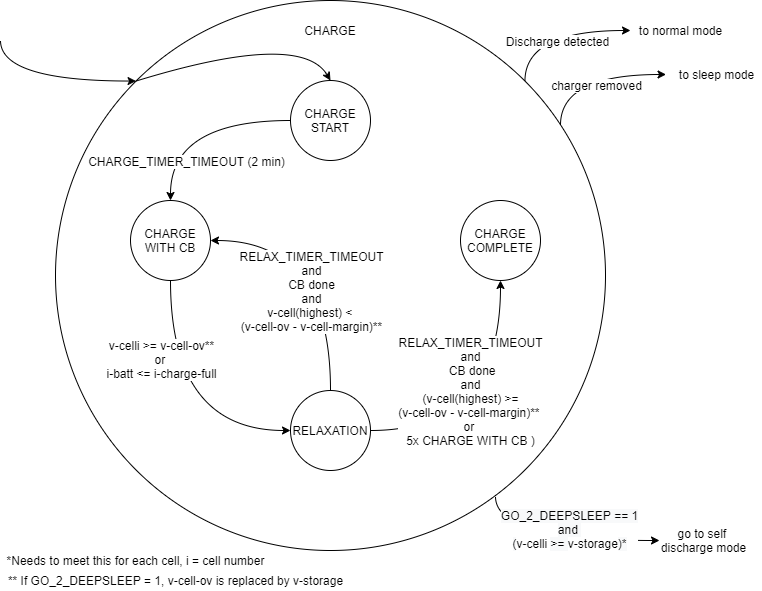

The diagram above was exported from draw.io. Its source (the exported page's mxGraphModel, read from the mxfile embedded in the PNG):
<mxGraphModel dx="1422" dy="713" grid="1" gridSize="10" guides="1" tooltips="1" connect="1" arrows="1" fold="1" page="1" pageScale="1" pageWidth="850" pageHeight="1100" math="0" shadow="0">
  <root>
    <mxCell id="0" />
    <mxCell id="1" parent="0" />
    <mxCell id="DM8x3wJr09lOW3AYeD5i-31" style="edgeStyle=orthogonalEdgeStyle;curved=1;comic=0;orthogonalLoop=1;jettySize=auto;html=1;exitX=0;exitY=0;exitDx=0;exitDy=0;shadow=0;entryX=0;entryY=0;entryDx=0;entryDy=0;" parent="1" target="DM8x3wJr09lOW3AYeD5i-7" edge="1">
      <mxGeometry relative="1" as="geometry">
        <mxPoint x="80" y="50" as="sourcePoint" />
        <Array as="points">
          <mxPoint x="80" y="91" />
        </Array>
      </mxGeometry>
    </mxCell>
    <mxCell id="DM8x3wJr09lOW3AYeD5i-35" style="edgeStyle=orthogonalEdgeStyle;curved=1;comic=0;orthogonalLoop=1;jettySize=auto;html=1;exitX=0.8;exitY=0.902;exitDx=0;exitDy=0;shadow=0;exitPerimeter=0;entryX=0.06;entryY=0.5;entryDx=0;entryDy=0;entryPerimeter=0;" parent="1" source="DM8x3wJr09lOW3AYeD5i-7" edge="1" target="DM8x3wJr09lOW3AYeD5i-40">
      <mxGeometry relative="1" as="geometry">
        <mxPoint x="760" y="520" as="targetPoint" />
        <Array as="points">
          <mxPoint x="575" y="550" />
        </Array>
      </mxGeometry>
    </mxCell>
    <mxCell id="DM8x3wJr09lOW3AYeD5i-36" value="&lt;span style=&quot;background-color: rgb(248 , 249 , 250)&quot;&gt;GO_2_DEEPSLEEP == 1&lt;/span&gt;&lt;br style=&quot;background-color: rgb(248 , 249 , 250)&quot;&gt;&lt;span style=&quot;background-color: rgb(248 , 249 , 250)&quot;&gt;and&amp;nbsp;&lt;br&gt;&lt;/span&gt;&lt;span style=&quot;background-color: rgb(248 , 249 , 250)&quot;&gt;(&lt;/span&gt;v-celli&amp;nbsp;&lt;span style=&quot;background-color: rgb(248 , 249 , 250)&quot;&gt;&amp;gt;= &lt;/span&gt;&lt;span style=&quot;font-size: 9.0pt ; font-family: &amp;#34;arial&amp;#34; , sans-serif&quot;&gt;v-storage&lt;/span&gt;&lt;span style=&quot;background-color: rgb(248 , 249 , 250)&quot;&gt;)*&lt;/span&gt;" style="text;html=1;align=center;verticalAlign=middle;resizable=0;points=[];labelBackgroundColor=#ffffff;" parent="DM8x3wJr09lOW3AYeD5i-35" vertex="1" connectable="0">
      <mxGeometry x="0.0281" y="7" relative="1" as="geometry">
        <mxPoint x="9.900000000000002" y="-5" as="offset" />
      </mxGeometry>
    </mxCell>
    <mxCell id="DM8x3wJr09lOW3AYeD5i-7" value="CHARGE&lt;br&gt;&lt;br&gt;&lt;br&gt;&lt;br&gt;&lt;br&gt;&lt;br&gt;&lt;br&gt;&lt;br&gt;&lt;br&gt;&lt;br&gt;&lt;br&gt;&lt;br&gt;&lt;br&gt;&lt;br&gt;&lt;br&gt;&lt;br&gt;&lt;br&gt;&lt;br&gt;&lt;br&gt;&lt;br&gt;&lt;br&gt;&lt;br&gt;&lt;br&gt;&lt;br&gt;&lt;br&gt;&lt;br&gt;&lt;br&gt;&lt;br&gt;&lt;br&gt;&lt;br&gt;&lt;br&gt;&lt;br&gt;&lt;br&gt;&lt;br&gt;&lt;br&gt;&lt;br&gt;" style="ellipse;whiteSpace=wrap;html=1;aspect=fixed;fillColor=none;" parent="1" vertex="1">
      <mxGeometry x="135" y="10" width="550" height="550" as="geometry" />
    </mxCell>
    <mxCell id="DM8x3wJr09lOW3AYeD5i-10" style="edgeStyle=orthogonalEdgeStyle;curved=1;orthogonalLoop=1;jettySize=auto;html=1;exitX=0.5;exitY=1;exitDx=0;exitDy=0;entryX=0;entryY=0.5;entryDx=0;entryDy=0;" parent="1" source="DM8x3wJr09lOW3AYeD5i-1" target="DM8x3wJr09lOW3AYeD5i-3" edge="1">
      <mxGeometry relative="1" as="geometry" />
    </mxCell>
    <mxCell id="DM8x3wJr09lOW3AYeD5i-11" value="v-celli &amp;gt;= v-cell-ov**&lt;br&gt;or &lt;br&gt;i-batt &amp;lt;=&amp;nbsp;&lt;span style=&quot;font-size: 9.0pt ; font-family: &amp;#34;arial&amp;#34; , sans-serif&quot;&gt;i-charge-full&lt;/span&gt;" style="text;html=1;align=center;verticalAlign=middle;resizable=0;points=[];labelBackgroundColor=#ffffff;" parent="DM8x3wJr09lOW3AYeD5i-10" vertex="1" connectable="0">
      <mxGeometry x="-0.5509" y="9" relative="1" as="geometry">
        <mxPoint x="-19" y="17.5" as="offset" />
      </mxGeometry>
    </mxCell>
    <mxCell id="DM8x3wJr09lOW3AYeD5i-1" value="CHARGE WITH CB" style="ellipse;whiteSpace=wrap;html=1;aspect=fixed;" parent="1" vertex="1">
      <mxGeometry x="210" y="210" width="80" height="80" as="geometry" />
    </mxCell>
    <mxCell id="DM8x3wJr09lOW3AYeD5i-8" style="edgeStyle=orthogonalEdgeStyle;curved=1;orthogonalLoop=1;jettySize=auto;html=1;exitX=0;exitY=0.5;exitDx=0;exitDy=0;entryX=0.5;entryY=0;entryDx=0;entryDy=0;" parent="1" source="DM8x3wJr09lOW3AYeD5i-2" target="DM8x3wJr09lOW3AYeD5i-1" edge="1">
      <mxGeometry relative="1" as="geometry" />
    </mxCell>
    <mxCell id="DM8x3wJr09lOW3AYeD5i-9" value="CHARGE_TIMER_TIMEOUT (2 min)" style="text;html=1;align=center;verticalAlign=middle;resizable=0;points=[];labelBackgroundColor=#ffffff;" parent="DM8x3wJr09lOW3AYeD5i-8" vertex="1" connectable="0">
      <mxGeometry x="-0.193" y="22" relative="1" as="geometry">
        <mxPoint x="-23.33" y="18" as="offset" />
      </mxGeometry>
    </mxCell>
    <mxCell id="DM8x3wJr09lOW3AYeD5i-2" value="CHARGE START" style="ellipse;whiteSpace=wrap;html=1;aspect=fixed;" parent="1" vertex="1">
      <mxGeometry x="370" y="90" width="80" height="80" as="geometry" />
    </mxCell>
    <mxCell id="DM8x3wJr09lOW3AYeD5i-12" style="edgeStyle=orthogonalEdgeStyle;curved=1;orthogonalLoop=1;jettySize=auto;html=1;exitX=1;exitY=0.5;exitDx=0;exitDy=0;entryX=0.5;entryY=1;entryDx=0;entryDy=0;" parent="1" source="DM8x3wJr09lOW3AYeD5i-3" target="DM8x3wJr09lOW3AYeD5i-4" edge="1">
      <mxGeometry relative="1" as="geometry" />
    </mxCell>
    <mxCell id="DM8x3wJr09lOW3AYeD5i-13" value="RELAX_TIMER_TIMEOUT&lt;br&gt;and&lt;br&gt;&amp;nbsp;CB done&lt;br&gt;and&lt;br&gt;&amp;nbsp;(v-cell(highest) &amp;gt;=&amp;nbsp;&lt;br&gt;(v-cell-ov -&amp;nbsp;&lt;span style=&quot;font-size: 9.0pt ; font-family: &amp;#34;arial&amp;#34; , sans-serif&quot;&gt;v-cell-margin&lt;/span&gt;)**&amp;nbsp;&lt;br&gt;or&amp;nbsp;&lt;br&gt;5x CHARGE WITH CB )" style="text;html=1;align=center;verticalAlign=middle;resizable=0;points=[];labelBackgroundColor=#ffffff;" parent="DM8x3wJr09lOW3AYeD5i-12" vertex="1" connectable="0">
      <mxGeometry x="-0.1481" y="31" relative="1" as="geometry">
        <mxPoint x="-19.17" y="-9" as="offset" />
      </mxGeometry>
    </mxCell>
    <mxCell id="DM8x3wJr09lOW3AYeD5i-14" style="edgeStyle=orthogonalEdgeStyle;curved=1;orthogonalLoop=1;jettySize=auto;html=1;exitX=0.5;exitY=0;exitDx=0;exitDy=0;entryX=1;entryY=0.5;entryDx=0;entryDy=0;" parent="1" source="DM8x3wJr09lOW3AYeD5i-3" target="DM8x3wJr09lOW3AYeD5i-1" edge="1">
      <mxGeometry relative="1" as="geometry" />
    </mxCell>
    <mxCell id="DM8x3wJr09lOW3AYeD5i-15" value="RELAX_TIMER_TIMEOUT&lt;br&gt;and&lt;br&gt;CB done&lt;br&gt;and&lt;br&gt;v-cell(highest) &amp;lt;&amp;nbsp;&lt;br&gt;(v-cell-ov -&amp;nbsp;&lt;span style=&quot;font-family: &amp;#34;arial&amp;#34; , sans-serif&quot;&gt;v-cell-margin&lt;/span&gt;)**" style="text;html=1;align=center;verticalAlign=middle;resizable=0;points=[];labelBackgroundColor=#ffffff;" parent="DM8x3wJr09lOW3AYeD5i-14" vertex="1" connectable="0">
      <mxGeometry x="-0.2386" y="31" relative="1" as="geometry">
        <mxPoint x="11" y="3" as="offset" />
      </mxGeometry>
    </mxCell>
    <mxCell id="DM8x3wJr09lOW3AYeD5i-3" value="RELAXATION" style="ellipse;whiteSpace=wrap;html=1;aspect=fixed;" parent="1" vertex="1">
      <mxGeometry x="370" y="400" width="80" height="80" as="geometry" />
    </mxCell>
    <mxCell id="DM8x3wJr09lOW3AYeD5i-4" value="CHARGE COMPLETE" style="ellipse;whiteSpace=wrap;html=1;aspect=fixed;" parent="1" vertex="1">
      <mxGeometry x="540" y="210" width="80" height="80" as="geometry" />
    </mxCell>
    <mxCell id="DM8x3wJr09lOW3AYeD5i-5" value="" style="endArrow=classic;html=1;entryX=0.5;entryY=0;entryDx=0;entryDy=0;curved=1;exitX=0;exitY=0;exitDx=0;exitDy=0;" parent="1" source="DM8x3wJr09lOW3AYeD5i-7" target="DM8x3wJr09lOW3AYeD5i-2" edge="1">
      <mxGeometry width="50" height="50" relative="1" as="geometry">
        <mxPoint x="290" y="70" as="sourcePoint" />
        <mxPoint x="280" y="30" as="targetPoint" />
        <Array as="points">
          <mxPoint x="380" y="40" />
        </Array>
      </mxGeometry>
    </mxCell>
    <mxCell id="DM8x3wJr09lOW3AYeD5i-23" style="edgeStyle=orthogonalEdgeStyle;curved=1;orthogonalLoop=1;jettySize=auto;html=1;exitX=1;exitY=0;exitDx=0;exitDy=0;comic=0;shadow=0;arcSize=0;" parent="1" edge="1">
      <mxGeometry relative="1" as="geometry">
        <mxPoint x="710" y="40" as="targetPoint" />
        <mxPoint x="604.4543648263004" y="90.54563517369951" as="sourcePoint" />
        <Array as="points">
          <mxPoint x="604" y="40" />
        </Array>
      </mxGeometry>
    </mxCell>
    <mxCell id="DM8x3wJr09lOW3AYeD5i-24" value="Discharge detected" style="text;html=1;align=center;verticalAlign=middle;resizable=0;points=[];labelBackgroundColor=#ffffff;" parent="DM8x3wJr09lOW3AYeD5i-23" vertex="1" connectable="0">
      <mxGeometry x="0.3609" y="1" relative="1" as="geometry">
        <mxPoint x="-23.119999999999997" y="11" as="offset" />
      </mxGeometry>
    </mxCell>
    <mxCell id="DM8x3wJr09lOW3AYeD5i-25" value="to normal mode" style="text;html=1;align=center;verticalAlign=middle;resizable=0;points=[];autosize=1;" parent="1" vertex="1">
      <mxGeometry x="710" y="30" width="100" height="20" as="geometry" />
    </mxCell>
    <mxCell id="DM8x3wJr09lOW3AYeD5i-26" style="edgeStyle=orthogonalEdgeStyle;curved=1;orthogonalLoop=1;jettySize=auto;html=1;exitX=1;exitY=0;exitDx=0;exitDy=0;comic=0;shadow=0;arcSize=0;" parent="1" edge="1">
      <mxGeometry relative="1" as="geometry">
        <mxPoint x="745.55" y="84" as="targetPoint" />
        <mxPoint x="640.0043648263004" y="134.5456351736995" as="sourcePoint" />
        <Array as="points">
          <mxPoint x="639.55" y="84" />
        </Array>
      </mxGeometry>
    </mxCell>
    <mxCell id="DM8x3wJr09lOW3AYeD5i-27" value="charger removed&lt;br&gt;" style="text;html=1;align=center;verticalAlign=middle;resizable=0;points=[];labelBackgroundColor=#ffffff;" parent="DM8x3wJr09lOW3AYeD5i-26" vertex="1" connectable="0">
      <mxGeometry x="0.3609" y="1" relative="1" as="geometry">
        <mxPoint x="-19.9" y="11" as="offset" />
      </mxGeometry>
    </mxCell>
    <mxCell id="DM8x3wJr09lOW3AYeD5i-28" value="to sleep mode" style="text;html=1;align=center;verticalAlign=middle;resizable=0;points=[];autosize=1;" parent="1" vertex="1">
      <mxGeometry x="750.55" y="74" width="90" height="20" as="geometry" />
    </mxCell>
    <mxCell id="DM8x3wJr09lOW3AYeD5i-38" value="*Needs to meet this for each cell, i = cell number" style="text;html=1;align=center;verticalAlign=middle;resizable=0;points=[];autosize=1;" parent="1" vertex="1">
      <mxGeometry x="80" y="560" width="270" height="20" as="geometry" />
    </mxCell>
    <mxCell id="DM8x3wJr09lOW3AYeD5i-39" value="** If GO_2_DEEPSLEEP = 1, v-cell-ov is replaced by&amp;nbsp;&lt;span style=&quot;font-size: 9.0pt ; font-family: &amp;#34;arial&amp;#34; , sans-serif&quot;&gt;v-storage&lt;/span&gt;" style="text;html=1;align=center;verticalAlign=middle;resizable=0;points=[];autosize=1;" parent="1" vertex="1">
      <mxGeometry x="80" y="580" width="350" height="20" as="geometry" />
    </mxCell>
    <mxCell id="DM8x3wJr09lOW3AYeD5i-40" value="go to self &lt;br&gt;discharge mode" style="text;html=1;align=center;verticalAlign=middle;resizable=0;points=[];autosize=1;" parent="1" vertex="1">
      <mxGeometry x="733" y="535" width="100" height="30" as="geometry" />
    </mxCell>
  </root>
</mxGraphModel>